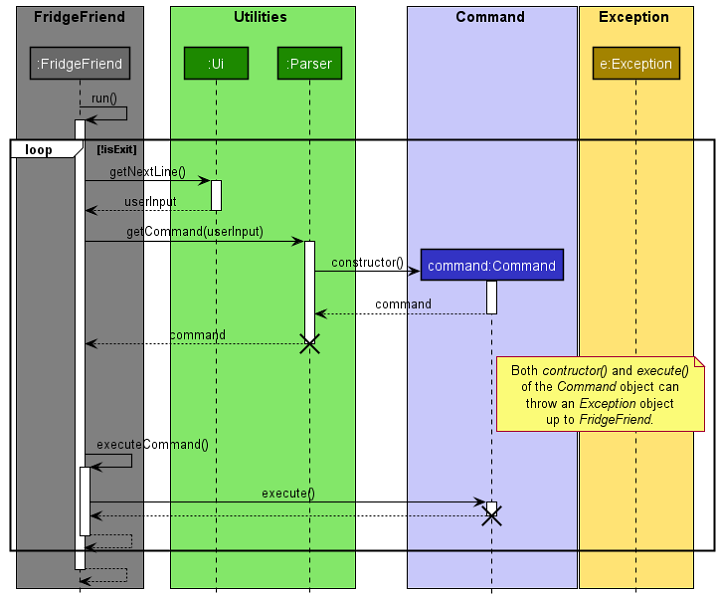

The diagram above was rendered by PlantUML. Its source (embedded in the PNG):
@startuml MainLogicSequenceDiagram
!include style.puml

box "FridgeFriend\n" FRIDGEFRIEND_COLOR_T1
Participant ":FridgeFriend" as fridgefriend FRIDGEFRIEND_COLOR
end box

box Utilities UTILITIES_COLOR_T1
Participant ":Ui" as ui UTILITIES_COLOR
Participant ":Parser" as parser UTILITIES_COLOR
end box

box Command COMMAND_COLOR_T1
Participant "command:Command" as command COMMAND_COLOR
end box

box Exception EXCEPTION_COLOR_T1
Participant "e:Exception" as exception EXCEPTION_COLOR
end box

autoactivate on
fridgefriend->fridgefriend: run()

loop !isExit
    fridgefriend -> ui: getNextLine()
    return userInput

    fridgefriend -> parser: getCommand(userInput)
    create command
    parser -> command: constructor()
    return command
    return command
    destroy parser

    note right of command
    Both //contructor()// and //execute()//
    of the //Command// object can
    throw an //Exception// object
    up to //FridgeFriend//.
    end note

    fridgefriend -> fridgefriend: executeCommand()
    fridgefriend -> command: execute()
    return
    destroy command
    return

    end

fridgefriend --> fridgefriend


@enduml